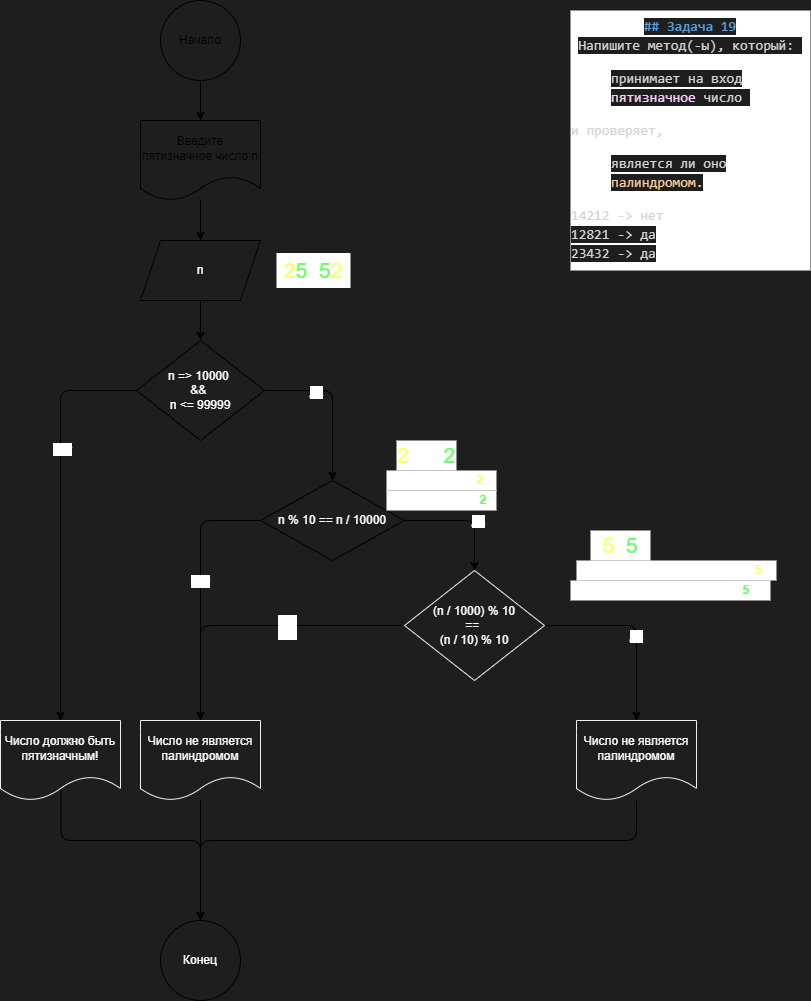

The diagram above was exported from draw.io. Its source (the exported page's mxGraphModel, read from the mxfile embedded in the PNG):
<mxGraphModel dx="1000" dy="530" grid="1" gridSize="10" guides="1" tooltips="1" connect="1" arrows="1" fold="1" page="1" pageScale="1" pageWidth="827" pageHeight="1169" background="#1E1E1E" math="0" shadow="0">
  <root>
    <mxCell id="0" />
    <mxCell id="1" parent="0" />
    <mxCell id="2" value="&lt;div style=&quot;line-height: 19px;&quot;&gt;&lt;div style=&quot;color: rgb(212, 212, 212); font-family: Consolas, &amp;quot;Courier New&amp;quot;, monospace; font-size: 14px;&quot;&gt;&lt;span style=&quot;color: rgb(86, 156, 214); font-weight: bold; background-color: rgb(30, 30, 30);&quot;&gt;## Задача 19&lt;/span&gt;&lt;/div&gt;&lt;div style=&quot;font-family: Consolas, &amp;quot;Courier New&amp;quot;, monospace; font-size: 14px;&quot;&gt;&lt;span style=&quot;background-color: rgb(30, 30, 30);&quot;&gt;&lt;span style=&quot;color: rgb(212, 212, 212); text-align: left;&quot;&gt;Напишите метод(-ы), который:&amp;nbsp;&lt;/span&gt;&lt;br&gt;&lt;/span&gt;&lt;ul style=&quot;&quot;&gt;&lt;li style=&quot;text-align: left;&quot;&gt;&lt;span style=&quot;background-color: rgb(30, 30, 30);&quot;&gt;&lt;font color=&quot;#d4d4d4&quot;&gt;принимает на вход &lt;/font&gt;&lt;font color=&quot;#ffccff&quot;&gt;пятизначное &lt;/font&gt;&lt;font color=&quot;#d4d4d4&quot;&gt;число&amp;nbsp;&lt;/font&gt;&lt;/span&gt;&lt;/li&gt;&lt;/ul&gt;&lt;span style=&quot;color: rgb(212, 212, 212); background-color: rgb(30, 30, 30);&quot;&gt;&lt;div style=&quot;text-align: left;&quot;&gt;и проверяет,&amp;nbsp;&lt;/div&gt;&lt;/span&gt;&lt;ul style=&quot;&quot;&gt;&lt;li style=&quot;text-align: left;&quot;&gt;&lt;span style=&quot;background-color: rgb(30, 30, 30);&quot;&gt;&lt;font color=&quot;#d4d4d4&quot;&gt;является ли оно &lt;/font&gt;&lt;font color=&quot;#ffcc99&quot;&gt;палиндромом&lt;/font&gt;&lt;font color=&quot;#d4d4d4&quot;&gt;.&lt;/font&gt;&lt;/span&gt;&lt;/li&gt;&lt;/ul&gt;&lt;span style=&quot;color: rgb(212, 212, 212); background-color: rgb(30, 30, 30);&quot;&gt;&lt;div style=&quot;text-align: left;&quot;&gt;14212 -&amp;gt; нет&lt;/div&gt;&lt;/span&gt;&lt;div style=&quot;color: rgb(212, 212, 212); text-align: left;&quot;&gt;&lt;span style=&quot;background-color: rgb(30, 30, 30);&quot;&gt;12821 -&amp;gt; да&lt;/span&gt;&lt;/div&gt;&lt;/div&gt;&lt;div style=&quot;&quot;&gt;&lt;div style=&quot;text-align: left;&quot;&gt;&lt;font style=&quot;&quot; face=&quot;Consolas, Courier New, monospace&quot; color=&quot;#d4d4d4&quot;&gt;&lt;span style=&quot;font-size: 14px; background-color: rgb(30, 30, 30);&quot;&gt;23432 -&amp;gt; да&lt;/span&gt;&lt;/font&gt;&lt;/div&gt;&lt;/div&gt;&lt;/div&gt;" style="text;strokeColor=none;align=center;fillColor=default;html=1;verticalAlign=middle;whiteSpace=wrap;rounded=0;fontColor=#ffffff;" parent="1" vertex="1">
      <mxGeometry x="580" y="10" width="240" height="260" as="geometry" />
    </mxCell>
    <mxCell id="5" value="" style="edgeStyle=none;html=1;" parent="1" source="3" target="4" edge="1">
      <mxGeometry relative="1" as="geometry" />
    </mxCell>
    <mxCell id="3" value="Начало" style="ellipse;whiteSpace=wrap;html=1;aspect=fixed;fillColor=none;" parent="1" vertex="1">
      <mxGeometry x="170" width="80" height="80" as="geometry" />
    </mxCell>
    <mxCell id="7" value="" style="edgeStyle=none;html=1;" parent="1" source="4" target="6" edge="1">
      <mxGeometry relative="1" as="geometry" />
    </mxCell>
    <mxCell id="4" value="Введите пятизначное число n" style="shape=document;whiteSpace=wrap;html=1;boundedLbl=1;fillColor=none;" parent="1" vertex="1">
      <mxGeometry x="150" y="120" width="120" height="80" as="geometry" />
    </mxCell>
    <mxCell id="9" value="" style="edgeStyle=none;html=1;" parent="1" source="6" target="8" edge="1">
      <mxGeometry relative="1" as="geometry" />
    </mxCell>
    <mxCell id="6" value="&lt;font color=&quot;#ffffff&quot;&gt;n&lt;/font&gt;" style="shape=parallelogram;perimeter=parallelogramPerimeter;whiteSpace=wrap;html=1;fixedSize=1;fillColor=none;" parent="1" vertex="1">
      <mxGeometry x="150" y="240" width="120" height="60" as="geometry" />
    </mxCell>
    <mxCell id="11" style="edgeStyle=orthogonalEdgeStyle;html=1;exitX=1;exitY=0.5;exitDx=0;exitDy=0;entryX=0.5;entryY=0;entryDx=0;entryDy=0;fontColor=#FFFF33;" parent="1" source="8" target="18" edge="1">
      <mxGeometry relative="1" as="geometry">
        <mxPoint x="366" y="480" as="targetPoint" />
      </mxGeometry>
    </mxCell>
    <mxCell id="12" value="Да" style="edgeLabel;html=1;align=center;verticalAlign=middle;resizable=0;points=[];fontColor=#FFFFFF;" parent="11" vertex="1" connectable="0">
      <mxGeometry x="-0.3487" y="-1" relative="1" as="geometry">
        <mxPoint as="offset" />
      </mxGeometry>
    </mxCell>
    <mxCell id="14" style="edgeStyle=orthogonalEdgeStyle;html=1;exitX=0;exitY=0.5;exitDx=0;exitDy=0;fontColor=#FFFF33;" parent="1" source="8" target="13" edge="1">
      <mxGeometry relative="1" as="geometry" />
    </mxCell>
    <mxCell id="15" value="Нет" style="edgeLabel;html=1;align=center;verticalAlign=middle;resizable=0;points=[];fontColor=#FFFFFF;" parent="14" vertex="1" connectable="0">
      <mxGeometry x="-0.3417" y="1" relative="1" as="geometry">
        <mxPoint as="offset" />
      </mxGeometry>
    </mxCell>
    <mxCell id="8" value="&lt;font color=&quot;#ffffff&quot;&gt;n =&amp;gt; 10000 &lt;br&gt;&amp;amp;&amp;amp; &lt;br&gt;n &amp;lt;= 99999&lt;/font&gt;" style="rhombus;whiteSpace=wrap;html=1;fillColor=none;" parent="1" vertex="1">
      <mxGeometry x="146" y="340" width="128" height="100" as="geometry" />
    </mxCell>
    <mxCell id="17" style="edgeStyle=orthogonalEdgeStyle;html=1;entryX=0.5;entryY=0;entryDx=0;entryDy=0;fontColor=#FFFF33;exitX=0.505;exitY=0.852;exitDx=0;exitDy=0;exitPerimeter=0;" parent="1" source="13" target="16" edge="1">
      <mxGeometry relative="1" as="geometry">
        <Array as="points">
          <mxPoint x="71" y="840" />
          <mxPoint x="210" y="840" />
        </Array>
      </mxGeometry>
    </mxCell>
    <mxCell id="13" value="&lt;font&gt;Число должно быть пятизначным!&lt;/font&gt;" style="shape=document;whiteSpace=wrap;html=1;boundedLbl=1;fontColor=#FFFFFF;strokeColor=#F0F0F0;fillColor=none;" parent="1" vertex="1">
      <mxGeometry x="10" y="720" width="120" height="80" as="geometry" />
    </mxCell>
    <mxCell id="16" value="&lt;font&gt;Конец&lt;/font&gt;" style="ellipse;whiteSpace=wrap;html=1;aspect=fixed;fontColor=#FFFFFF;fillColor=none;" parent="1" vertex="1">
      <mxGeometry x="170" y="920" width="80" height="80" as="geometry" />
    </mxCell>
    <mxCell id="25" style="edgeStyle=orthogonalEdgeStyle;html=1;exitX=1;exitY=0.5;exitDx=0;exitDy=0;entryX=0.5;entryY=0;entryDx=0;entryDy=0;fontColor=#66FF66;" parent="1" source="18" target="24" edge="1">
      <mxGeometry relative="1" as="geometry" />
    </mxCell>
    <mxCell id="26" value="&lt;font&gt;Да&lt;/font&gt;" style="edgeLabel;html=1;align=center;verticalAlign=middle;resizable=0;points=[];fontColor=#FFFFFF;" parent="25" vertex="1" connectable="0">
      <mxGeometry x="0.1594" y="3" relative="1" as="geometry">
        <mxPoint as="offset" />
      </mxGeometry>
    </mxCell>
    <mxCell id="28" style="edgeStyle=orthogonalEdgeStyle;html=1;exitX=0;exitY=0.5;exitDx=0;exitDy=0;entryX=0.5;entryY=0;entryDx=0;entryDy=0;fontColor=#FFFF66;" parent="1" source="18" target="27" edge="1">
      <mxGeometry relative="1" as="geometry" />
    </mxCell>
    <mxCell id="29" value="Нет" style="edgeLabel;html=1;align=center;verticalAlign=middle;resizable=0;points=[];fontColor=#FFFFFF;" parent="28" vertex="1" connectable="0">
      <mxGeometry x="-0.0791" y="-1" relative="1" as="geometry">
        <mxPoint as="offset" />
      </mxGeometry>
    </mxCell>
    <mxCell id="18" value="&lt;font&gt;n % 10&amp;nbsp;==&amp;nbsp;n / 10000&lt;/font&gt;" style="rhombus;whiteSpace=wrap;html=1;fontColor=#FFFFFF;fillColor=none;" parent="1" vertex="1">
      <mxGeometry x="270" y="480" width="144" height="80" as="geometry" />
    </mxCell>
    <mxCell id="19" value="&lt;font style=&quot;font-size: 21px;&quot;&gt;&lt;font style=&quot;font-size: 21px;&quot; color=&quot;#ffff66&quot;&gt;2&lt;/font&gt;&lt;font style=&quot;font-size: 21px;&quot; color=&quot;#66ff66&quot;&gt;5&lt;/font&gt;&lt;font style=&quot;font-size: 21px;&quot; color=&quot;#ffffff&quot;&gt;1&lt;/font&gt;&lt;font style=&quot;font-size: 21px;&quot; color=&quot;#66ff66&quot;&gt;5&lt;/font&gt;&lt;font style=&quot;font-size: 21px;&quot; color=&quot;#ffff66&quot;&gt;2&lt;/font&gt;&lt;/font&gt;" style="text;strokeColor=none;align=center;fillColor=default;html=1;verticalAlign=middle;whiteSpace=wrap;rounded=0;fontColor=#FFFF33;" parent="1" vertex="1">
      <mxGeometry x="286" y="252.5" width="74" height="35" as="geometry" />
    </mxCell>
    <mxCell id="20" value="&lt;font color=&quot;#ffffff&quot;&gt;25152 % 10 = &lt;/font&gt;&lt;font color=&quot;#ffff66&quot;&gt;&lt;b&gt;2&lt;/b&gt;&lt;/font&gt;" style="text;strokeColor=none;align=center;fillColor=default;html=1;verticalAlign=middle;whiteSpace=wrap;rounded=0;fontColor=#FFFF33;" parent="1" vertex="1">
      <mxGeometry x="396" y="470" width="110" height="20" as="geometry" />
    </mxCell>
    <mxCell id="21" value="&lt;font color=&quot;#ffffff&quot;&gt;25152 / 1000 = &lt;/font&gt;&lt;font color=&quot;#66ff66&quot;&gt;&lt;b&gt;2&lt;/b&gt;&lt;/font&gt;" style="text;strokeColor=none;align=center;fillColor=default;html=1;verticalAlign=middle;whiteSpace=wrap;rounded=0;fontColor=#FFFF33;" parent="1" vertex="1">
      <mxGeometry x="396" y="490" width="110" height="20" as="geometry" />
    </mxCell>
    <mxCell id="34" style="edgeStyle=orthogonalEdgeStyle;html=1;exitX=0;exitY=0.5;exitDx=0;exitDy=0;entryX=0.5;entryY=0;entryDx=0;entryDy=0;fontSize=21;fontColor=#66FF66;" parent="1" source="24" target="27" edge="1">
      <mxGeometry relative="1" as="geometry" />
    </mxCell>
    <mxCell id="35" value="&lt;font style=&quot;font-size: 11px;&quot;&gt;Нет&lt;/font&gt;" style="edgeLabel;html=1;align=center;verticalAlign=middle;resizable=0;points=[];fontSize=21;fontColor=#FFFFFF;" parent="34" vertex="1" connectable="0">
      <mxGeometry x="-0.2091" y="1" relative="1" as="geometry">
        <mxPoint as="offset" />
      </mxGeometry>
    </mxCell>
    <mxCell id="38" style="edgeStyle=orthogonalEdgeStyle;html=1;entryX=0.5;entryY=0;entryDx=0;entryDy=0;fontSize=11;fontColor=#FFFFFF;" parent="1" source="24" target="37" edge="1">
      <mxGeometry relative="1" as="geometry">
        <Array as="points">
          <mxPoint x="646" y="625" />
        </Array>
      </mxGeometry>
    </mxCell>
    <mxCell id="39" value="Да" style="edgeLabel;html=1;align=center;verticalAlign=middle;resizable=0;points=[];fontSize=11;fontColor=#FFFFFF;" parent="38" vertex="1" connectable="0">
      <mxGeometry x="0.0918" y="-1" relative="1" as="geometry">
        <mxPoint as="offset" />
      </mxGeometry>
    </mxCell>
    <mxCell id="24" value="&lt;font&gt;(n / 1000) % 10&lt;br&gt;== &lt;br&gt;(n / 10) % 10&lt;/font&gt;" style="rhombus;whiteSpace=wrap;html=1;strokeColor=#F0F0F0;fontColor=#FFFFFF;fillColor=none;" parent="1" vertex="1">
      <mxGeometry x="414" y="570" width="140" height="110" as="geometry" />
    </mxCell>
    <mxCell id="30" style="edgeStyle=orthogonalEdgeStyle;html=1;entryX=0.5;entryY=0;entryDx=0;entryDy=0;fontColor=#FFFF66;" parent="1" source="27" target="16" edge="1">
      <mxGeometry relative="1" as="geometry">
        <Array as="points" />
      </mxGeometry>
    </mxCell>
    <mxCell id="27" value="&lt;font&gt;Число не является палиндромом&lt;/font&gt;" style="shape=document;whiteSpace=wrap;html=1;boundedLbl=1;strokeColor=#F0F0F0;fontColor=#FFFFFF;fillColor=none;" parent="1" vertex="1">
      <mxGeometry x="150" y="720" width="120" height="80" as="geometry" />
    </mxCell>
    <mxCell id="31" value="25152 / 1000 = 25.152 % 10 = &lt;font color=&quot;#ffff66&quot;&gt;&lt;b&gt;5&lt;/b&gt;&lt;/font&gt;" style="text;strokeColor=none;align=center;fillColor=default;html=1;verticalAlign=middle;whiteSpace=wrap;rounded=0;fontColor=#FFFFFF;" parent="1" vertex="1">
      <mxGeometry x="586" y="560" width="200" height="20" as="geometry" />
    </mxCell>
    <mxCell id="32" value="&lt;font style=&quot;font-size: 21px;&quot;&gt;&lt;font style=&quot;color: rgb(255, 255, 255); font-size: 21px;&quot;&gt;2&lt;/font&gt;&lt;font color=&quot;#ffff66&quot; style=&quot;font-size: 21px;&quot;&gt;5&lt;/font&gt;&lt;font style=&quot;color: rgb(255, 255, 255); font-size: 21px;&quot;&gt;1&lt;/font&gt;&lt;font color=&quot;#66ff66&quot; style=&quot;font-size: 21px;&quot;&gt;5&lt;/font&gt;&lt;font style=&quot;color: rgb(255, 255, 255); font-size: 21px;&quot;&gt;2&lt;/font&gt;&lt;/font&gt;" style="text;strokeColor=none;align=center;fillColor=default;html=1;verticalAlign=middle;whiteSpace=wrap;rounded=0;fontColor=#FFFF33;" parent="1" vertex="1">
      <mxGeometry x="600" y="530" width="60" height="30" as="geometry" />
    </mxCell>
    <mxCell id="33" value="25152 / 10 = 2515.2 % 10 = &lt;font color=&quot;#66ff66&quot;&gt;&lt;b&gt;5&lt;/b&gt;&lt;/font&gt;" style="text;strokeColor=none;align=center;fillColor=default;html=1;verticalAlign=middle;whiteSpace=wrap;rounded=0;fontColor=#FFFFFF;" parent="1" vertex="1">
      <mxGeometry x="580" y="580" width="200" height="20" as="geometry" />
    </mxCell>
    <mxCell id="36" value="&lt;font style=&quot;font-size: 21px;&quot;&gt;&lt;font color=&quot;#ffff66&quot; style=&quot;font-size: 21px;&quot;&gt;2&lt;/font&gt;&lt;font color=&quot;#ffffff&quot; style=&quot;font-size: 21px;&quot;&gt;5&lt;/font&gt;&lt;font style=&quot;color: rgb(255, 255, 255); font-size: 21px;&quot;&gt;15&lt;/font&gt;&lt;font color=&quot;#66ff66&quot; style=&quot;font-size: 21px;&quot;&gt;2&lt;/font&gt;&lt;/font&gt;" style="text;strokeColor=none;align=center;fillColor=default;html=1;verticalAlign=middle;whiteSpace=wrap;rounded=0;fontColor=#FFFF33;" parent="1" vertex="1">
      <mxGeometry x="406" y="440" width="60" height="30" as="geometry" />
    </mxCell>
    <mxCell id="40" style="edgeStyle=orthogonalEdgeStyle;html=1;entryX=0.5;entryY=0;entryDx=0;entryDy=0;fontSize=11;fontColor=#FFFFFF;" parent="1" source="37" target="16" edge="1">
      <mxGeometry relative="1" as="geometry">
        <Array as="points">
          <mxPoint x="646" y="840" />
          <mxPoint x="210" y="840" />
        </Array>
      </mxGeometry>
    </mxCell>
    <mxCell id="37" value="&lt;font&gt;Число не является палиндромом&lt;/font&gt;" style="shape=document;whiteSpace=wrap;html=1;boundedLbl=1;strokeColor=#F0F0F0;fontColor=#FFFFFF;fillColor=none;" parent="1" vertex="1">
      <mxGeometry x="586" y="720" width="120" height="80" as="geometry" />
    </mxCell>
  </root>
</mxGraphModel>